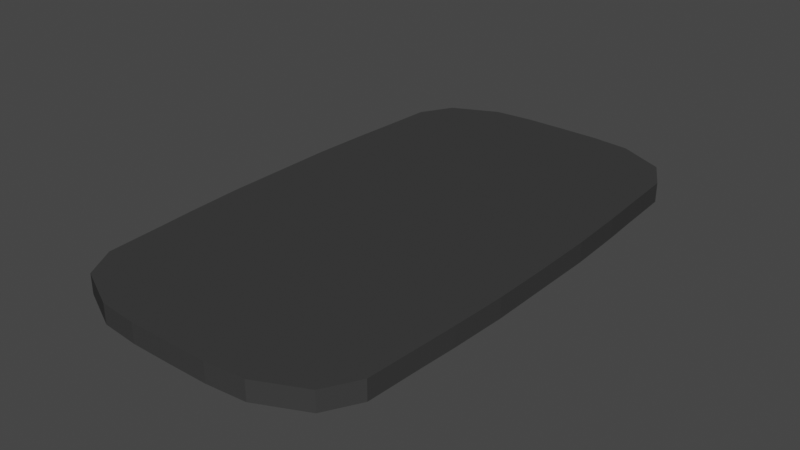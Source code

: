 # Source: Table.blend  (saved by Blender 2.90.8; exported with 4.5.12 LTS)
import bpy
from mathutils import Matrix  # noqa: F401  (used for matrix-valued properties, if any)

bpy.ops.wm.read_factory_settings(use_empty=True)
scene = bpy.context.scene
scene.name = 'Scene'

# ---- collections
col_collection = bpy.data.collections.new('Collection'); scene.collection.children.link(col_collection)

# ---- materials (node trees are filled in below, after node groups)
mat_material = bpy.data.materials.new('Material')
mat_material.alpha_threshold = 0.0
mat_material.use_transparent_shadow = False
mat_material.diffuse_color = (0.04696, 0.04696, 0.04696, 1.0)
mat_material.line_color = (0.0, 0.0, 0.0, 1.0)

# ---- material node trees

# ---- world
world_world = bpy.data.worlds.new('World'); scene.world = world_world
world_world.use_nodes = True; world_world.node_tree.nodes.clear()
_N = world_world.node_tree.nodes; _L = world_world.node_tree.links
n0 = _N.new('ShaderNodeOutputWorld'); n0.name = 'World Output'; n0.location = (300, 300)
n1 = _N.new('ShaderNodeBackground'); n1.name = 'Background'; n1.location = (10, 300)
n1.inputs[0].default_value = (0.05088, 0.05088, 0.05088, 1.0)
_L.new(n1.outputs[0], n0.inputs[0])
n0.is_active_output = True
world_world.color = (0.05088, 0.05088, 0.05088)
world_world.use_sun_shadow = False
world_world.sun_shadow_jitter_overblur = 0.0

# ---- meshes
me_cube_001 = bpy.data.meshes.new('Cube.001')
me_cube_001.from_pydata([(0.07749, 0.8006, 0.02649), (0.1714, 0.7921, 0.02649), (0.2834, 0.7391, 0.02649), (0.328, 0.6601, 0.02649), (0.3356, 0.5261, 0.02641), (0.3414, 0.4347, 0.02649), (0.3472, 0.2989, 0.0266), (0.3475, 0.1563, 0.02617), (0.3472, 0.01368, 0.0266), (0.3414, -0.1221, 0.02652), (0.3356, -0.2136, 0.02637), (0.328, -0.3476, 0.02649), (0.2834, -0.4266, 0.02649), (0.1714, -0.4795, 0.02649), (0.07749, -0.488, 0.02649), (-0.02015, -0.4886, 0.02649), (-0.1178, -0.488, 0.02649), (-0.2117, -0.4795, 0.02649), (-0.3237, -0.4266, 0.02649), (-0.3683, -0.3476, 0.02649), (-0.3759, -0.2136, 0.02637), (-0.3817, -0.1221, 0.02652), (-0.3875, 0.01368, 0.0266), (-0.3878, 0.1563, 0.02617), (-0.3875, 0.2989, 0.0266), (-0.3817, 0.4347, 0.02649), (-0.3759, 0.5261, 0.02641), (-0.3683, 0.6601, 0.02649), (-0.3237, 0.7391, 0.02649), (-0.2117, 0.7921, 0.02649), (-0.1178, 0.8006, 0.02649), (-0.02015, 0.8012, 0.02649), (-0.02015, 0.8012, -0.02099), (-0.1178, 0.8006, -0.02099), (-0.2117, 0.7921, -0.02099), (-0.3237, 0.7391, -0.02099), (-0.3683, 0.6601, -0.02099), (-0.3759, 0.5261, -0.0209), (-0.3817, 0.4347, -0.02099), (-0.3875, 0.2989, -0.02109), (-0.3878, 0.1563, -0.02066), (-0.3875, 0.01368, -0.02109), (-0.3817, -0.1221, -0.02102), (-0.3759, -0.2136, -0.02087), (-0.3683, -0.3476, -0.02099), (-0.3237, -0.4266, -0.02099), (-0.2117, -0.4795, -0.02099), (-0.1178, -0.488, -0.02099), (-0.02015, -0.4886, -0.02099), (0.07749, -0.488, -0.02099), (0.1714, -0.4795, -0.02099), (0.2834, -0.4266, -0.02099), (0.328, -0.3476, -0.02099), (0.3356, -0.2136, -0.02087), (0.3414, -0.1221, -0.02102), (0.3472, 0.01368, -0.02109), (0.3475, 0.1563, -0.02066), (0.3472, 0.2989, -0.02109), (0.3414, 0.4347, -0.02099), (0.3356, 0.5261, -0.0209), (0.328, 0.6601, -0.02099), (0.2834, 0.7391, -0.02099), (0.1714, 0.7921, -0.02099), (0.07749, 0.8006, -0.02099)], [], [(42, 21, 22, 41), (55, 8, 9, 54), (41, 22, 23, 40), (54, 9, 10, 53), (40, 23, 24, 39), (53, 10, 11, 52), (56, 7, 8, 55), (43, 20, 21, 42), (57, 6, 7, 56), (44, 19, 20, 43), (58, 5, 6, 57), (45, 18, 19, 44), (59, 4, 5, 58), (46, 17, 18, 45), (33, 30, 31, 32), (60, 3, 4, 59), (47, 16, 17, 46), (34, 29, 30, 33), (61, 2, 3, 60), (48, 15, 16, 47), (35, 28, 29, 34), (62, 1, 2, 61), (49, 14, 15, 48), (36, 27, 28, 35), (63, 0, 1, 62), (50, 13, 14, 49), (37, 26, 27, 36), (32, 31, 0, 63), (51, 12, 13, 50), (38, 25, 26, 37), (52, 11, 12, 51), (39, 24, 25, 38), (31, 30, 29, 28, 27, 26, 25, 24, 23, 22, 21, 20, 19, 18, 17, 16, 15, 14, 13, 12, 11, 10, 9, 8, 7, 6, 5, 4, 3, 2, 1, 0), (33, 32, 63, 62, 61, 60, 59, 58, 57, 56, 55, 54, 53, 52, 51, 50, 49, 48, 47, 46, 45, 44, 43, 42, 41, 40, 39, 38, 37, 36, 35, 34)])
_uv = me_cube_001.uv_layers.new(name='UVMap')
_uv.uv.foreach_set('vector', [0.941, 0.6678, 0.9115, 0.6678, 0.9115, 0.5625, 0.941, 0.5625, 0.941, 0.5625, 0.9706, 0.5625, 0.9705, 0.6678, 0.9411, 0.6678, 0.941, 0.5625, 0.9115, 0.5625, 0.9117, 0.4519, 0.9407, 0.4519, 0.9411, 0.6678, 0.9705, 0.6678, 0.9704, 0.7387, 0.9412, 0.7387, 0.9407, 0.4519, 0.9117, 0.4519, 0.9115, 0.3413, 0.941, 0.3413, 0.9412, 0.7387, 0.9704, 0.7387, 0.9705, 0.8425, 0.9411, 0.8425, 0.9413, 0.4519, 0.9703, 0.4519, 0.9706, 0.5625, 0.941, 0.5625, 0.9409, 0.7387, 0.9116, 0.7387, 0.9115, 0.6678, 0.941, 0.6678, 0.941, 0.3413, 0.9706, 0.3413, 0.9703, 0.4519, 0.9413, 0.4519, 0.9409, 0.8425, 0.9115, 0.8425, 0.9116, 0.7387, 0.9409, 0.7387, 0.9411, 0.236, 0.9705, 0.236, 0.9706, 0.3413, 0.941, 0.3413, 0.9409, 0.9038, 0.9115, 0.9038, 0.9115, 0.8425, 0.9409, 0.8425, 0.9411, 0.1651, 0.9705, 0.1651, 0.9705, 0.236, 0.9411, 0.236, 1.0, 0.08683, 0.9706, 0.08683, 0.9706, 0.0, 1.0, 0.0, 1.0, 0.7817, 0.9706, 0.7817, 0.9706, 0.706, 1.0, 0.706, 0.9411, 0.06125, 0.9705, 0.06125, 0.9705, 0.1651, 0.9411, 0.1651, 1.0, 0.1596, 0.9706, 0.1596, 0.9706, 0.08683, 1.0, 0.08683, 1.0, 0.8545, 0.9706, 0.8545, 0.9706, 0.7817, 1.0, 0.7817, 0.9411, 0.0, 0.9705, 0.0, 0.9705, 0.06125, 0.9411, 0.06125, 1.0, 0.2353, 0.9706, 0.2353, 0.9706, 0.1596, 1.0, 0.1596, 1.0, 0.9413, 0.9706, 0.9413, 0.9706, 0.8545, 1.0, 0.8545, 1.0, 0.5575, 0.9706, 0.5575, 0.9706, 0.4706, 1.0, 0.4706, 1.0, 0.311, 0.9706, 0.311, 0.9706, 0.2353, 1.0, 0.2353, 0.9409, 0.06125, 0.9115, 0.06125, 0.9115, 0.0, 0.9409, 0.0, 1.0, 0.6303, 0.9706, 0.6303, 0.9706, 0.5575, 1.0, 0.5575, 1.0, 0.3838, 0.9706, 0.3838, 0.9706, 0.311, 1.0, 0.311, 0.9409, 0.1651, 0.9116, 0.1651, 0.9115, 0.06125, 0.9409, 0.06125, 1.0, 0.706, 0.9706, 0.706, 0.9706, 0.6303, 1.0, 0.6303, 1.0, 0.4706, 0.9706, 0.4706, 0.9706, 0.3838, 1.0, 0.3838, 0.9409, 0.236, 0.9115, 0.236, 0.9116, 0.1651, 0.9409, 0.1651, 0.9411, 0.8425, 0.9705, 0.8425, 0.9705, 0.9038, 0.9411, 0.9038, 0.941, 0.3413, 0.9115, 0.3413, 0.9115, 0.236, 0.9409, 0.236, 0.2289, 0.0, 0.2894, 0.0006421, 0.3475, 0.00742, 0.4169, 0.04869, 0.4444, 0.11, 0.4489, 0.2139, 0.4524, 0.2848, 0.4557, 0.3902, 0.4557, 0.5007, 0.4553, 0.6113, 0.4515, 0.7166, 0.4477, 0.7874, 0.4429, 0.8913, 0.4151, 0.9525, 0.3456, 0.9933, 0.2874, 0.9997, 0.2269, 1.0, 0.1664, 0.9994, 0.1082, 0.9926, 0.03887, 0.9513, 0.0113, 0.89, 0.006848, 0.7861, 0.003373, 0.7152, 0.0, 0.6098, 1.847e-08, 0.4993, 0.0004382, 0.3887, 0.004229, 0.2834, 0.007984, 0.2126, 0.01285, 0.1087, 0.04066, 0.04752, 0.1101, 0.006684, 0.1683, 0.0002665, 0.7451, 0.9994, 0.6846, 1.0, 0.6241, 0.9997, 0.5659, 0.9933, 0.4964, 0.9525, 0.4686, 0.8913, 0.4637, 0.7874, 0.46, 0.7166, 0.4562, 0.6113, 0.4557, 0.5007, 0.4557, 0.3902, 0.4591, 0.2848, 0.4626, 0.2139, 0.467, 0.11, 0.4946, 0.04869, 0.5639, 0.00742, 0.6221, 0.000642, 0.6826, 0.0, 0.7431, 0.0002665, 0.8013, 0.006684, 0.8708, 0.04752, 0.8986, 0.1087, 0.9035, 0.2126, 0.9072, 0.2834, 0.911, 0.3887, 0.9115, 0.4993, 0.9115, 0.6098, 0.9081, 0.7152, 0.9046, 0.7861, 0.9002, 0.89, 0.8726, 0.9513, 0.8033, 0.9926])
me_cube_001.materials.append(mat_material)
me_cube_001.use_remesh_preserve_volume = False
me_cube_001.use_remesh_preserve_attributes = False
me_cube_001.use_mirror_vertex_groups = False
me_cube_001.update()

# ---- objects
ob_oval = bpy.data.objects.new('Oval', me_cube_001)

# ---- transforms, parenting, visibility, modifiers, constraints
ob_oval.location = (0.0, 0.0, 0.0)
ob_oval.lock_rotations_4d = False
ob_oval.empty_display_type = 'ARROWS'
ob_oval.lineart.crease_threshold = 0.0

# ---- collection membership
col_collection.objects.link(ob_oval)

# ---- scene / render settings (as saved in the file)
scene.frame_start = 1; scene.frame_end = 250; scene.frame_set(1)
scene.render.engine = 'BLENDER_EEVEE_NEXT'
scene.cycles.use_denoising = False
scene.cycles.samples = 128
scene.cycles.sampling_pattern = 'TABULATED_SOBOL'
scene.cycles.use_adaptive_sampling = False
scene.cycles.use_light_tree = False
scene.view_settings.view_transform = 'Filmic'
bpy.context.view_layer.update()

# ---- added for rendering (the .blend has no active camera and no usable light): camera, sun
cam_auto = bpy.data.cameras.new('AutoCamera')
cam_auto.lens = 50.0
cam_auto.sensor_width = 36.0
cam_auto.clip_end = 1000.0
ob_auto_camera = bpy.data.objects.new('AutoCamera', cam_auto)
scene.collection.objects.link(ob_auto_camera)
ob_auto_camera.location = (1.35421, -1.49296, 1.10224)
ob_auto_camera.rotation_euler = (1.09748, -7.21219e-08, 0.694738)
scene.camera = ob_auto_camera
light_auto_sun = bpy.data.lights.new('AutoSun', 'SUN')
light_auto_sun.energy = 3.0
light_auto_sun.angle = 0.0523599
ob_auto_sun = bpy.data.objects.new('AutoSun', light_auto_sun)
scene.collection.objects.link(ob_auto_sun)
ob_auto_sun.rotation_euler = (0.872665, 0.174533, 0.523599)
bpy.context.view_layer.update()
